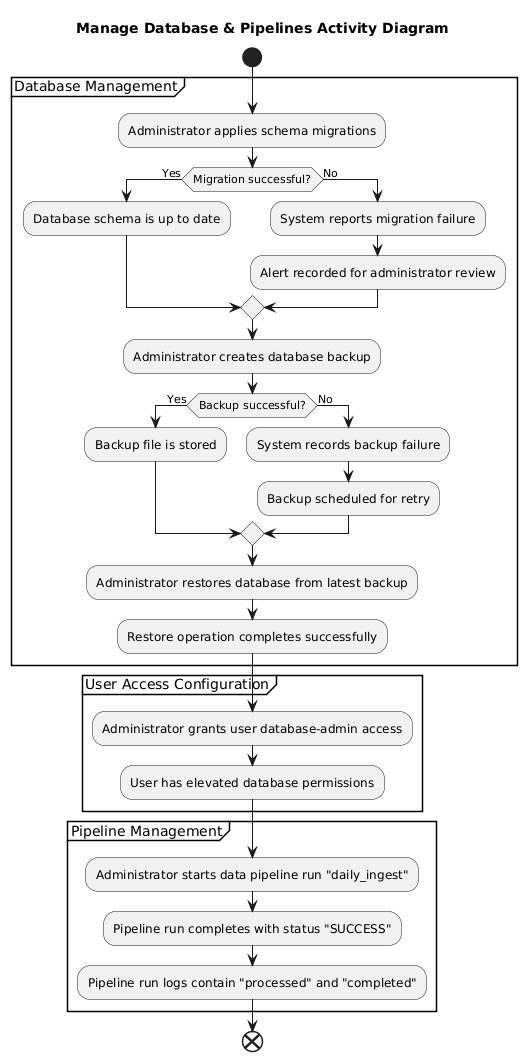

The diagram above was rendered by PlantUML. Its source (embedded in the PNG):
@startuml
title Manage Database & Pipelines Activity Diagram

start

partition "Database Management" {
  :Administrator applies schema migrations;
  if (Migration successful?) then (Yes)
    :Database schema is up to date;
  else (No)
    :System reports migration failure;
    :Alert recorded for administrator review;
  endif

  :Administrator creates database backup;
  if (Backup successful?) then (Yes)
    :Backup file is stored;
  else (No)
    :System records backup failure;
    :Backup scheduled for retry;
  endif

  :Administrator restores database from latest backup;
  :Restore operation completes successfully;
}

partition "User Access Configuration" {
  :Administrator grants user database-admin access;
  :User has elevated database permissions;
}

partition "Pipeline Management" {
  :Administrator starts data pipeline run "daily_ingest";
  :Pipeline run completes with status "SUCCESS";
  :Pipeline run logs contain "processed" and "completed";
}

end
@enduml